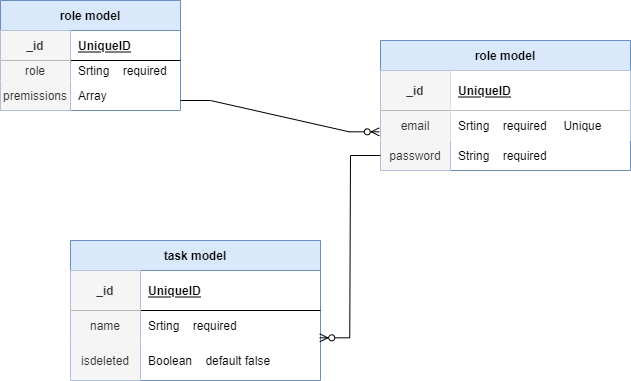

The diagram above was exported from draw.io. Its source (the exported page's mxGraphModel, read from the mxfile embedded in the PNG):
<mxGraphModel dx="782" dy="468" grid="1" gridSize="10" guides="1" tooltips="1" connect="1" arrows="1" fold="1" page="1" pageScale="1" pageWidth="827" pageHeight="1169" math="0" shadow="0">
  <root>
    <mxCell id="0" />
    <mxCell id="1" parent="0" />
    <mxCell id="d8YIZc2ATqjXZ-sVwgvz-1" value="role model" style="shape=table;startSize=30;container=1;collapsible=1;childLayout=tableLayout;fixedRows=1;rowLines=0;fontStyle=1;align=center;resizeLast=1;fillColor=#dae8fc;strokeColor=#6c8ebf;" vertex="1" parent="1">
      <mxGeometry x="160" y="60" width="180" height="110" as="geometry" />
    </mxCell>
    <mxCell id="d8YIZc2ATqjXZ-sVwgvz-2" value="" style="shape=partialRectangle;collapsible=0;dropTarget=0;pointerEvents=0;fillColor=none;top=0;left=0;bottom=1;right=0;points=[[0,0.5],[1,0.5]];portConstraint=eastwest;" vertex="1" parent="d8YIZc2ATqjXZ-sVwgvz-1">
      <mxGeometry y="30" width="180" height="30" as="geometry" />
    </mxCell>
    <mxCell id="d8YIZc2ATqjXZ-sVwgvz-3" value="_id" style="shape=partialRectangle;connectable=0;fillColor=#f5f5f5;top=0;left=0;bottom=0;right=0;fontStyle=1;overflow=hidden;fontColor=#333333;strokeColor=#666666;" vertex="1" parent="d8YIZc2ATqjXZ-sVwgvz-2">
      <mxGeometry width="70" height="30" as="geometry">
        <mxRectangle width="70" height="30" as="alternateBounds" />
      </mxGeometry>
    </mxCell>
    <mxCell id="d8YIZc2ATqjXZ-sVwgvz-4" value="UniqueID" style="shape=partialRectangle;connectable=0;fillColor=none;top=0;left=0;bottom=0;right=0;align=left;spacingLeft=6;fontStyle=5;overflow=hidden;" vertex="1" parent="d8YIZc2ATqjXZ-sVwgvz-2">
      <mxGeometry x="70" width="110" height="30" as="geometry">
        <mxRectangle width="110" height="30" as="alternateBounds" />
      </mxGeometry>
    </mxCell>
    <mxCell id="d8YIZc2ATqjXZ-sVwgvz-5" value="" style="shape=partialRectangle;collapsible=0;dropTarget=0;pointerEvents=0;fillColor=none;top=0;left=0;bottom=0;right=0;points=[[0,0.5],[1,0.5]];portConstraint=eastwest;" vertex="1" parent="d8YIZc2ATqjXZ-sVwgvz-1">
      <mxGeometry y="60" width="180" height="20" as="geometry" />
    </mxCell>
    <mxCell id="d8YIZc2ATqjXZ-sVwgvz-6" value="role" style="shape=partialRectangle;connectable=0;fillColor=#f5f5f5;top=0;left=0;bottom=0;right=0;editable=1;overflow=hidden;fontColor=#333333;strokeColor=#666666;" vertex="1" parent="d8YIZc2ATqjXZ-sVwgvz-5">
      <mxGeometry width="70" height="20" as="geometry">
        <mxRectangle width="70" height="20" as="alternateBounds" />
      </mxGeometry>
    </mxCell>
    <mxCell id="d8YIZc2ATqjXZ-sVwgvz-7" value="Srting    required" style="shape=partialRectangle;connectable=0;fillColor=none;top=0;left=0;bottom=0;right=0;align=left;spacingLeft=6;overflow=hidden;" vertex="1" parent="d8YIZc2ATqjXZ-sVwgvz-5">
      <mxGeometry x="70" width="110" height="20" as="geometry">
        <mxRectangle width="110" height="20" as="alternateBounds" />
      </mxGeometry>
    </mxCell>
    <mxCell id="d8YIZc2ATqjXZ-sVwgvz-8" value="" style="shape=partialRectangle;collapsible=0;dropTarget=0;pointerEvents=0;fillColor=none;top=0;left=0;bottom=0;right=0;points=[[0,0.5],[1,0.5]];portConstraint=eastwest;" vertex="1" parent="d8YIZc2ATqjXZ-sVwgvz-1">
      <mxGeometry y="80" width="180" height="30" as="geometry" />
    </mxCell>
    <mxCell id="d8YIZc2ATqjXZ-sVwgvz-9" value="premissions" style="shape=partialRectangle;connectable=0;fillColor=#f5f5f5;top=0;left=0;bottom=0;right=0;editable=1;overflow=hidden;fontColor=#333333;strokeColor=#666666;" vertex="1" parent="d8YIZc2ATqjXZ-sVwgvz-8">
      <mxGeometry width="70" height="30" as="geometry">
        <mxRectangle width="70" height="30" as="alternateBounds" />
      </mxGeometry>
    </mxCell>
    <mxCell id="d8YIZc2ATqjXZ-sVwgvz-10" value="Array" style="shape=partialRectangle;connectable=0;fillColor=none;top=0;left=0;bottom=0;right=0;align=left;spacingLeft=6;overflow=hidden;" vertex="1" parent="d8YIZc2ATqjXZ-sVwgvz-8">
      <mxGeometry x="70" width="110" height="30" as="geometry">
        <mxRectangle width="110" height="30" as="alternateBounds" />
      </mxGeometry>
    </mxCell>
    <mxCell id="d8YIZc2ATqjXZ-sVwgvz-36" value="role model" style="shape=table;startSize=30;container=1;collapsible=1;childLayout=tableLayout;fixedRows=1;rowLines=0;fontStyle=1;align=center;resizeLast=1;fillColor=#dae8fc;strokeColor=#6c8ebf;" vertex="1" parent="1">
      <mxGeometry x="540" y="100" width="250" height="130" as="geometry" />
    </mxCell>
    <mxCell id="d8YIZc2ATqjXZ-sVwgvz-37" value="" style="shape=partialRectangle;collapsible=0;dropTarget=0;pointerEvents=0;fillColor=none;top=0;left=0;bottom=1;right=0;points=[[0,0.5],[1,0.5]];portConstraint=eastwest;" vertex="1" parent="d8YIZc2ATqjXZ-sVwgvz-36">
      <mxGeometry y="30" width="250" height="40" as="geometry" />
    </mxCell>
    <mxCell id="d8YIZc2ATqjXZ-sVwgvz-38" value="_id" style="shape=partialRectangle;connectable=0;fillColor=#f5f5f5;top=0;left=0;bottom=0;right=0;fontStyle=1;overflow=hidden;fontColor=#333333;strokeColor=#666666;" vertex="1" parent="d8YIZc2ATqjXZ-sVwgvz-37">
      <mxGeometry width="70" height="40" as="geometry">
        <mxRectangle width="70" height="40" as="alternateBounds" />
      </mxGeometry>
    </mxCell>
    <mxCell id="d8YIZc2ATqjXZ-sVwgvz-39" value="UniqueID" style="shape=partialRectangle;connectable=0;top=0;left=0;bottom=0;right=0;align=left;spacingLeft=6;fontStyle=5;overflow=hidden;" vertex="1" parent="d8YIZc2ATqjXZ-sVwgvz-37">
      <mxGeometry x="70" width="180" height="40" as="geometry">
        <mxRectangle width="180" height="40" as="alternateBounds" />
      </mxGeometry>
    </mxCell>
    <mxCell id="d8YIZc2ATqjXZ-sVwgvz-40" value="" style="shape=partialRectangle;collapsible=0;dropTarget=0;pointerEvents=0;fillColor=none;top=0;left=0;bottom=0;right=0;points=[[0,0.5],[1,0.5]];portConstraint=eastwest;" vertex="1" parent="d8YIZc2ATqjXZ-sVwgvz-36">
      <mxGeometry y="70" width="250" height="30" as="geometry" />
    </mxCell>
    <mxCell id="d8YIZc2ATqjXZ-sVwgvz-41" value="email" style="shape=partialRectangle;connectable=0;fillColor=#f5f5f5;top=0;left=0;bottom=0;right=0;editable=1;overflow=hidden;fontColor=#333333;strokeColor=#666666;" vertex="1" parent="d8YIZc2ATqjXZ-sVwgvz-40">
      <mxGeometry width="70" height="30" as="geometry">
        <mxRectangle width="70" height="30" as="alternateBounds" />
      </mxGeometry>
    </mxCell>
    <mxCell id="d8YIZc2ATqjXZ-sVwgvz-42" value="Srting    required     Unique" style="shape=partialRectangle;connectable=0;top=0;left=0;bottom=0;right=0;align=left;spacingLeft=6;overflow=hidden;" vertex="1" parent="d8YIZc2ATqjXZ-sVwgvz-40">
      <mxGeometry x="70" width="180" height="30" as="geometry">
        <mxRectangle width="180" height="30" as="alternateBounds" />
      </mxGeometry>
    </mxCell>
    <mxCell id="d8YIZc2ATqjXZ-sVwgvz-43" value="" style="shape=partialRectangle;collapsible=0;dropTarget=0;pointerEvents=0;fillColor=none;top=0;left=0;bottom=0;right=0;points=[[0,0.5],[1,0.5]];portConstraint=eastwest;" vertex="1" parent="d8YIZc2ATqjXZ-sVwgvz-36">
      <mxGeometry y="100" width="250" height="30" as="geometry" />
    </mxCell>
    <mxCell id="d8YIZc2ATqjXZ-sVwgvz-44" value="password" style="shape=partialRectangle;connectable=0;fillColor=#f5f5f5;top=0;left=0;bottom=0;right=0;editable=1;overflow=hidden;fontColor=#333333;strokeColor=#666666;" vertex="1" parent="d8YIZc2ATqjXZ-sVwgvz-43">
      <mxGeometry width="70" height="30" as="geometry">
        <mxRectangle width="70" height="30" as="alternateBounds" />
      </mxGeometry>
    </mxCell>
    <mxCell id="d8YIZc2ATqjXZ-sVwgvz-45" value="String    required" style="shape=partialRectangle;connectable=0;fillColor=none;top=0;left=0;bottom=0;right=0;align=left;spacingLeft=6;overflow=hidden;" vertex="1" parent="d8YIZc2ATqjXZ-sVwgvz-43">
      <mxGeometry x="70" width="180" height="30" as="geometry">
        <mxRectangle width="180" height="30" as="alternateBounds" />
      </mxGeometry>
    </mxCell>
    <mxCell id="d8YIZc2ATqjXZ-sVwgvz-49" value="" style="edgeStyle=entityRelationEdgeStyle;fontSize=12;html=1;endArrow=ERzeroToMany;endFill=1;rounded=0;entryX=-0.005;entryY=-0.289;entryDx=0;entryDy=0;entryPerimeter=0;" edge="1" parent="1" target="d8YIZc2ATqjXZ-sVwgvz-43">
      <mxGeometry width="100" height="100" relative="1" as="geometry">
        <mxPoint x="340" y="160" as="sourcePoint" />
        <mxPoint x="440" y="60" as="targetPoint" />
      </mxGeometry>
    </mxCell>
    <mxCell id="d8YIZc2ATqjXZ-sVwgvz-50" value="task model" style="shape=table;startSize=30;container=1;collapsible=1;childLayout=tableLayout;fixedRows=1;rowLines=0;fontStyle=1;align=center;resizeLast=1;fillColor=#dae8fc;strokeColor=#6c8ebf;" vertex="1" parent="1">
      <mxGeometry x="230" y="300" width="250" height="140" as="geometry" />
    </mxCell>
    <mxCell id="d8YIZc2ATqjXZ-sVwgvz-51" value="" style="shape=partialRectangle;collapsible=0;dropTarget=0;pointerEvents=0;fillColor=none;top=0;left=0;bottom=1;right=0;points=[[0,0.5],[1,0.5]];portConstraint=eastwest;" vertex="1" parent="d8YIZc2ATqjXZ-sVwgvz-50">
      <mxGeometry y="30" width="250" height="40" as="geometry" />
    </mxCell>
    <mxCell id="d8YIZc2ATqjXZ-sVwgvz-52" value="_id" style="shape=partialRectangle;connectable=0;fillColor=#f5f5f5;top=0;left=0;bottom=0;right=0;fontStyle=1;overflow=hidden;fontColor=#333333;strokeColor=#666666;" vertex="1" parent="d8YIZc2ATqjXZ-sVwgvz-51">
      <mxGeometry width="70" height="40" as="geometry">
        <mxRectangle width="70" height="40" as="alternateBounds" />
      </mxGeometry>
    </mxCell>
    <mxCell id="d8YIZc2ATqjXZ-sVwgvz-53" value="UniqueID" style="shape=partialRectangle;connectable=0;fillColor=none;top=0;left=0;bottom=0;right=0;align=left;spacingLeft=6;fontStyle=5;overflow=hidden;" vertex="1" parent="d8YIZc2ATqjXZ-sVwgvz-51">
      <mxGeometry x="70" width="180" height="40" as="geometry">
        <mxRectangle width="180" height="40" as="alternateBounds" />
      </mxGeometry>
    </mxCell>
    <mxCell id="d8YIZc2ATqjXZ-sVwgvz-54" value="" style="shape=partialRectangle;collapsible=0;dropTarget=0;pointerEvents=0;fillColor=none;top=0;left=0;bottom=0;right=0;points=[[0,0.5],[1,0.5]];portConstraint=eastwest;" vertex="1" parent="d8YIZc2ATqjXZ-sVwgvz-50">
      <mxGeometry y="70" width="250" height="30" as="geometry" />
    </mxCell>
    <mxCell id="d8YIZc2ATqjXZ-sVwgvz-55" value="name" style="shape=partialRectangle;connectable=0;fillColor=#f5f5f5;top=0;left=0;bottom=0;right=0;editable=1;overflow=hidden;fontColor=#333333;strokeColor=#666666;" vertex="1" parent="d8YIZc2ATqjXZ-sVwgvz-54">
      <mxGeometry width="70" height="30" as="geometry">
        <mxRectangle width="70" height="30" as="alternateBounds" />
      </mxGeometry>
    </mxCell>
    <mxCell id="d8YIZc2ATqjXZ-sVwgvz-56" value="Srting    required     " style="shape=partialRectangle;connectable=0;fillColor=none;top=0;left=0;bottom=0;right=0;align=left;spacingLeft=6;overflow=hidden;" vertex="1" parent="d8YIZc2ATqjXZ-sVwgvz-54">
      <mxGeometry x="70" width="180" height="30" as="geometry">
        <mxRectangle width="180" height="30" as="alternateBounds" />
      </mxGeometry>
    </mxCell>
    <mxCell id="d8YIZc2ATqjXZ-sVwgvz-57" value="" style="shape=partialRectangle;collapsible=0;dropTarget=0;pointerEvents=0;fillColor=none;top=0;left=0;bottom=0;right=0;points=[[0,0.5],[1,0.5]];portConstraint=eastwest;" vertex="1" parent="d8YIZc2ATqjXZ-sVwgvz-50">
      <mxGeometry y="100" width="250" height="40" as="geometry" />
    </mxCell>
    <mxCell id="d8YIZc2ATqjXZ-sVwgvz-58" value="isdeleted" style="shape=partialRectangle;connectable=0;fillColor=#f5f5f5;top=0;left=0;bottom=0;right=0;editable=1;overflow=hidden;fontColor=#333333;strokeColor=#666666;" vertex="1" parent="d8YIZc2ATqjXZ-sVwgvz-57">
      <mxGeometry width="70" height="40" as="geometry">
        <mxRectangle width="70" height="40" as="alternateBounds" />
      </mxGeometry>
    </mxCell>
    <mxCell id="d8YIZc2ATqjXZ-sVwgvz-59" value="Boolean    default false" style="shape=partialRectangle;connectable=0;fillColor=none;top=0;left=0;bottom=0;right=0;align=left;spacingLeft=6;overflow=hidden;" vertex="1" parent="d8YIZc2ATqjXZ-sVwgvz-57">
      <mxGeometry x="70" width="180" height="40" as="geometry">
        <mxRectangle width="180" height="40" as="alternateBounds" />
      </mxGeometry>
    </mxCell>
    <mxCell id="d8YIZc2ATqjXZ-sVwgvz-65" value="" style="edgeStyle=entityRelationEdgeStyle;fontSize=12;html=1;endArrow=ERzeroToMany;endFill=1;rounded=0;entryX=0.997;entryY=-0.067;entryDx=0;entryDy=0;entryPerimeter=0;exitX=0;exitY=0.5;exitDx=0;exitDy=0;" edge="1" parent="1" source="d8YIZc2ATqjXZ-sVwgvz-43" target="d8YIZc2ATqjXZ-sVwgvz-57">
      <mxGeometry width="100" height="100" relative="1" as="geometry">
        <mxPoint x="590" y="240" as="sourcePoint" />
        <mxPoint x="600" y="420.66668701171875" as="targetPoint" />
      </mxGeometry>
    </mxCell>
  </root>
</mxGraphModel>